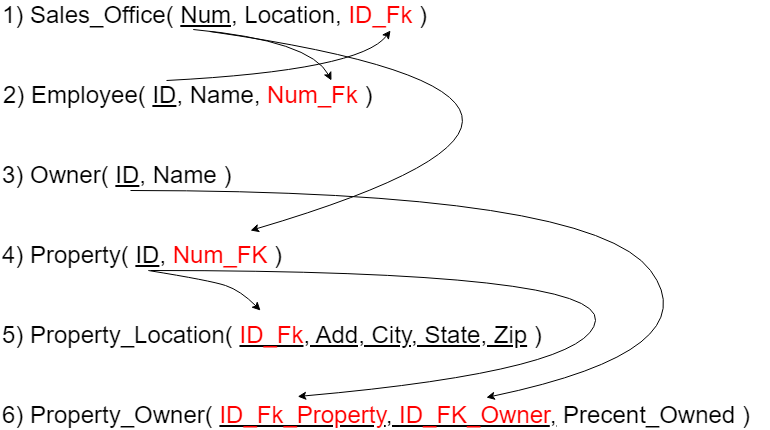

The diagram above was exported from draw.io. Its source (the exported page's mxGraphModel, read from the mxfile embedded in the PNG):
<mxGraphModel dx="984" dy="577" grid="1" gridSize="10" guides="1" tooltips="1" connect="1" arrows="1" fold="1" page="1" pageScale="1" pageWidth="827" pageHeight="1169" math="0" shadow="0">
  <root>
    <mxCell id="0" />
    <mxCell id="1" parent="0" />
    <mxCell id="tQZlUdYurvgVtHewJL-e-4" value="&lt;span style=&quot;font-size: 24px;&quot;&gt;1) Sales_Office( &lt;u&gt;Num&lt;/u&gt;, Location, &lt;font color=&quot;#ff0000&quot;&gt;ID_Fk&lt;/font&gt; )&lt;/span&gt;" style="text;strokeColor=none;align=left;fillColor=none;html=1;verticalAlign=middle;whiteSpace=wrap;rounded=0;" parent="1" vertex="1">
      <mxGeometry width="660" height="30" as="geometry" />
    </mxCell>
    <mxCell id="tQZlUdYurvgVtHewJL-e-5" value="&lt;span style=&quot;font-size: 24px;&quot;&gt;2) Employee( &lt;u&gt;ID&lt;/u&gt;, Name, &lt;font color=&quot;#ff0000&quot;&gt;Num_Fk&lt;/font&gt; )&lt;/span&gt;" style="text;strokeColor=none;align=left;fillColor=none;html=1;verticalAlign=middle;whiteSpace=wrap;rounded=0;" parent="1" vertex="1">
      <mxGeometry x="1" y="80" width="660" height="30" as="geometry" />
    </mxCell>
    <mxCell id="tQZlUdYurvgVtHewJL-e-8" value="&lt;span style=&quot;font-size: 24px;&quot;&gt;5) Property_Location( &lt;u&gt;&lt;font color=&quot;#ff0000&quot;&gt;ID_Fk&lt;/font&gt;, Add, City, State, Zip&lt;/u&gt; )&lt;/span&gt;" style="text;strokeColor=none;align=left;fillColor=none;html=1;verticalAlign=middle;whiteSpace=wrap;rounded=0;" parent="1" vertex="1">
      <mxGeometry y="320" width="660" height="30" as="geometry" />
    </mxCell>
    <mxCell id="tQZlUdYurvgVtHewJL-e-9" value="&lt;span style=&quot;font-size: 24px;&quot;&gt;6) Property_Owner( &lt;u&gt;&lt;font color=&quot;#ff0000&quot;&gt;ID_Fk_Property&lt;/font&gt;, &lt;font color=&quot;#ff0000&quot;&gt;ID_FK_Owner&lt;/font&gt;,&lt;/u&gt;&amp;nbsp;Precent_Owned )&lt;/span&gt;" style="text;strokeColor=none;align=left;fillColor=none;html=1;verticalAlign=middle;whiteSpace=wrap;rounded=0;" parent="1" vertex="1">
      <mxGeometry y="400" width="770" height="30" as="geometry" />
    </mxCell>
    <mxCell id="tQZlUdYurvgVtHewJL-e-7" value="&lt;span style=&quot;font-size: 24px;&quot;&gt;4) Property( &lt;u&gt;ID&lt;/u&gt;, &lt;font color=&quot;#ff0000&quot;&gt;Num_FK&lt;/font&gt; )&lt;/span&gt;" style="text;strokeColor=none;align=left;fillColor=none;html=1;verticalAlign=middle;whiteSpace=wrap;rounded=0;" parent="1" vertex="1">
      <mxGeometry y="240" width="660" height="30" as="geometry" />
    </mxCell>
    <mxCell id="tQZlUdYurvgVtHewJL-e-19" value="" style="curved=1;endArrow=classic;html=1;rounded=0;exitX=0.25;exitY=0;exitDx=0;exitDy=0;entryX=0.591;entryY=1;entryDx=0;entryDy=0;entryPerimeter=0;" parent="1" source="tQZlUdYurvgVtHewJL-e-5" target="tQZlUdYurvgVtHewJL-e-4" edge="1">
      <mxGeometry width="50" height="50" relative="1" as="geometry">
        <mxPoint x="160" y="70" as="sourcePoint" />
        <mxPoint x="390" y="40" as="targetPoint" />
        <Array as="points">
          <mxPoint x="360" y="70" />
        </Array>
      </mxGeometry>
    </mxCell>
    <mxCell id="tQZlUdYurvgVtHewJL-e-6" value="&lt;span style=&quot;font-size: 24px;&quot;&gt;3) Owner( &lt;u&gt;ID&lt;/u&gt;, Name )&lt;/span&gt;" style="text;strokeColor=none;align=left;fillColor=none;html=1;verticalAlign=middle;whiteSpace=wrap;rounded=0;" parent="1" vertex="1">
      <mxGeometry y="160" width="660" height="30" as="geometry" />
    </mxCell>
    <mxCell id="tQZlUdYurvgVtHewJL-e-21" value="" style="curved=1;endArrow=classic;html=1;rounded=0;exitX=0.292;exitY=0.967;exitDx=0;exitDy=0;exitPerimeter=0;entryX=0.5;entryY=0;entryDx=0;entryDy=0;" parent="1" source="tQZlUdYurvgVtHewJL-e-4" target="tQZlUdYurvgVtHewJL-e-5" edge="1">
      <mxGeometry width="50" height="50" relative="1" as="geometry">
        <mxPoint x="176" y="90" as="sourcePoint" />
        <mxPoint x="330" y="70" as="targetPoint" />
        <Array as="points">
          <mxPoint x="310" y="40" />
        </Array>
      </mxGeometry>
    </mxCell>
    <mxCell id="tQZlUdYurvgVtHewJL-e-22" value="" style="curved=1;endArrow=classic;html=1;rounded=0;exitX=0.317;exitY=1.033;exitDx=0;exitDy=0;exitPerimeter=0;" parent="1" source="tQZlUdYurvgVtHewJL-e-4" edge="1">
      <mxGeometry width="50" height="50" relative="1" as="geometry">
        <mxPoint x="210" y="44" as="sourcePoint" />
        <mxPoint x="250" y="230" as="targetPoint" />
        <Array as="points">
          <mxPoint x="690" y="100" />
        </Array>
      </mxGeometry>
    </mxCell>
    <mxCell id="tQZlUdYurvgVtHewJL-e-25" value="" style="curved=1;endArrow=classic;html=1;rounded=0;exitX=0.224;exitY=1;exitDx=0;exitDy=0;exitPerimeter=0;" parent="1" source="tQZlUdYurvgVtHewJL-e-7" edge="1">
      <mxGeometry width="50" height="50" relative="1" as="geometry">
        <mxPoint x="150" y="280" as="sourcePoint" />
        <mxPoint x="260" y="310" as="targetPoint" />
        <Array as="points">
          <mxPoint x="210" y="280" />
          <mxPoint x="240" y="290" />
        </Array>
      </mxGeometry>
    </mxCell>
    <mxCell id="tQZlUdYurvgVtHewJL-e-26" value="" style="curved=1;endArrow=classic;html=1;rounded=0;entryX=0.386;entryY=-0.133;entryDx=0;entryDy=0;entryPerimeter=0;" parent="1" target="tQZlUdYurvgVtHewJL-e-9" edge="1">
      <mxGeometry width="50" height="50" relative="1" as="geometry">
        <mxPoint x="150" y="270" as="sourcePoint" />
        <mxPoint x="690" y="340" as="targetPoint" />
        <Array as="points">
          <mxPoint x="600" y="270" />
          <mxPoint x="590" y="370" />
        </Array>
      </mxGeometry>
    </mxCell>
    <mxCell id="tQZlUdYurvgVtHewJL-e-27" value="" style="curved=1;endArrow=classic;html=1;rounded=0;entryX=0.631;entryY=-0.133;entryDx=0;entryDy=0;entryPerimeter=0;" parent="1" edge="1">
      <mxGeometry width="50" height="50" relative="1" as="geometry">
        <mxPoint x="130" y="190" as="sourcePoint" />
        <mxPoint x="485.8699999999999" y="397.01" as="targetPoint" />
        <Array as="points">
          <mxPoint x="590" y="190" />
          <mxPoint x="710" y="350" />
        </Array>
      </mxGeometry>
    </mxCell>
  </root>
</mxGraphModel>